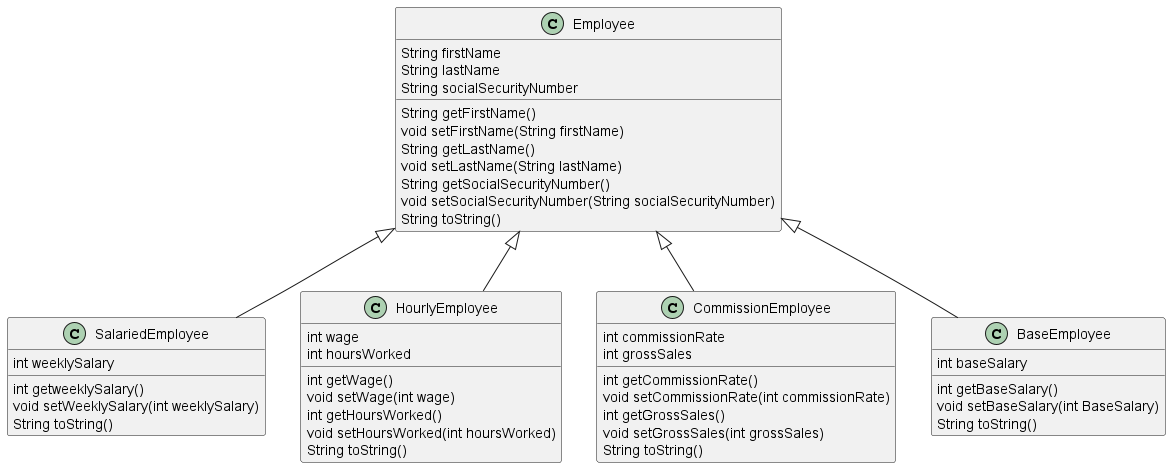

The diagram above was rendered by PlantUML. Its source (embedded in the PNG):
@startuml
class Employee {
  String firstName
  String lastName
  String socialSecurityNumber
  String getFirstName()
  void setFirstName(String firstName)
  String getLastName()
  void setLastName(String lastName)
  String getSocialSecurityNumber()
  void setSocialSecurityNumber(String socialSecurityNumber)
  String toString()
}

class SalariedEmployee extends Employee {
  int weeklySalary
  int getweeklySalary()
  void setWeeklySalary(int weeklySalary)
  String toString()
}

class HourlyEmployee extends Employee {
  int wage
  int hoursWorked
  int getWage()
  void setWage(int wage)
  int getHoursWorked()
  void setHoursWorked(int hoursWorked)
  String toString()
}

class CommissionEmployee extends Employee {
  int commissionRate
  int grossSales
  int getCommissionRate()
  void setCommissionRate(int commissionRate)
  int getGrossSales()
  void setGrossSales(int grossSales)
  String toString()
}

class BaseEmployee extends Employee {
  int baseSalary
  int getBaseSalary()
  void setBaseSalary(int BaseSalary)
  String toString()
}
@enduml